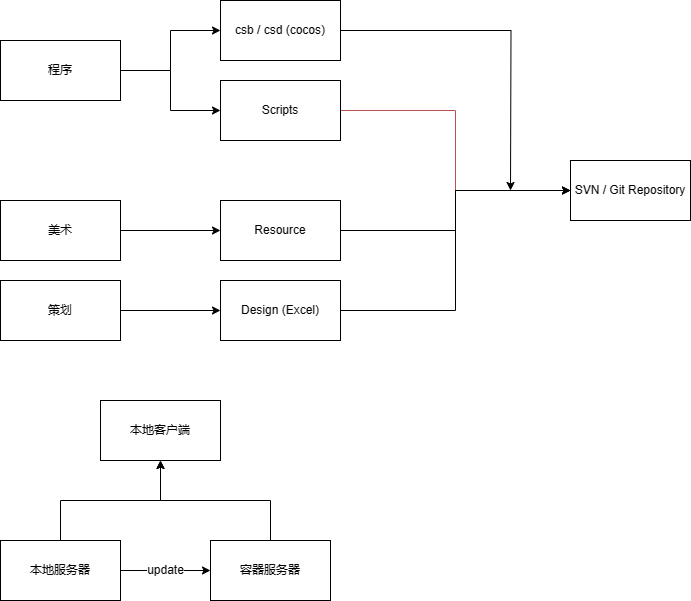

The diagram above was exported from draw.io. Its source (the exported page's mxGraphModel, read from the mxfile embedded in the PNG):
<mxGraphModel dx="1257" dy="785" grid="1" gridSize="10" guides="1" tooltips="1" connect="1" arrows="1" fold="1" page="1" pageScale="1" pageWidth="827" pageHeight="1169" math="0" shadow="0">
  <root>
    <mxCell id="0" />
    <mxCell id="1" parent="0" />
    <mxCell id="TpyCv2t6eD99jamaXTQm-39" style="edgeStyle=orthogonalEdgeStyle;rounded=0;orthogonalLoop=1;jettySize=auto;html=1;" parent="1" source="TpyCv2t6eD99jamaXTQm-31" target="TpyCv2t6eD99jamaXTQm-45" edge="1">
      <mxGeometry relative="1" as="geometry">
        <mxPoint x="260" y="345" as="targetPoint" />
      </mxGeometry>
    </mxCell>
    <mxCell id="TpyCv2t6eD99jamaXTQm-60" style="edgeStyle=orthogonalEdgeStyle;rounded=0;orthogonalLoop=1;jettySize=auto;html=1;" parent="1" source="TpyCv2t6eD99jamaXTQm-31" target="TpyCv2t6eD99jamaXTQm-59" edge="1">
      <mxGeometry relative="1" as="geometry" />
    </mxCell>
    <mxCell id="TpyCv2t6eD99jamaXTQm-31" value="程序" style="rounded=0;whiteSpace=wrap;html=1;" parent="1" vertex="1">
      <mxGeometry x="80" y="240" width="120" height="60" as="geometry" />
    </mxCell>
    <mxCell id="TpyCv2t6eD99jamaXTQm-55" style="edgeStyle=orthogonalEdgeStyle;rounded=0;orthogonalLoop=1;jettySize=auto;html=1;" parent="1" source="TpyCv2t6eD99jamaXTQm-32" target="TpyCv2t6eD99jamaXTQm-54" edge="1">
      <mxGeometry relative="1" as="geometry" />
    </mxCell>
    <mxCell id="TpyCv2t6eD99jamaXTQm-32" value="策划" style="rounded=0;whiteSpace=wrap;html=1;" parent="1" vertex="1">
      <mxGeometry x="80" y="480" width="120" height="60" as="geometry" />
    </mxCell>
    <mxCell id="TpyCv2t6eD99jamaXTQm-56" style="edgeStyle=orthogonalEdgeStyle;rounded=0;orthogonalLoop=1;jettySize=auto;html=1;" parent="1" source="TpyCv2t6eD99jamaXTQm-33" target="TpyCv2t6eD99jamaXTQm-53" edge="1">
      <mxGeometry relative="1" as="geometry" />
    </mxCell>
    <mxCell id="TpyCv2t6eD99jamaXTQm-33" value="美术" style="rounded=0;whiteSpace=wrap;html=1;" parent="1" vertex="1">
      <mxGeometry x="80" y="400" width="120" height="60" as="geometry" />
    </mxCell>
    <mxCell id="TpyCv2t6eD99jamaXTQm-51" style="edgeStyle=orthogonalEdgeStyle;rounded=0;orthogonalLoop=1;jettySize=auto;html=1;entryX=0.5;entryY=1;entryDx=0;entryDy=0;exitX=0.5;exitY=0;exitDx=0;exitDy=0;" parent="1" source="TpyCv2t6eD99jamaXTQm-36" target="TpyCv2t6eD99jamaXTQm-43" edge="1">
      <mxGeometry relative="1" as="geometry" />
    </mxCell>
    <mxCell id="TpyCv2t6eD99jamaXTQm-36" value="容器服务器" style="rounded=0;whiteSpace=wrap;html=1;" parent="1" vertex="1">
      <mxGeometry x="290" y="740" width="120" height="60" as="geometry" />
    </mxCell>
    <mxCell id="TpyCv2t6eD99jamaXTQm-43" value="本地客户端" style="rounded=0;whiteSpace=wrap;html=1;" parent="1" vertex="1">
      <mxGeometry x="180" y="600" width="120" height="60" as="geometry" />
    </mxCell>
    <mxCell id="TpyCv2t6eD99jamaXTQm-44" value="SVN / Git Repository" style="rounded=0;whiteSpace=wrap;html=1;" parent="1" vertex="1">
      <mxGeometry x="650" y="360" width="120" height="60" as="geometry" />
    </mxCell>
    <mxCell id="TpyCv2t6eD99jamaXTQm-64" style="edgeStyle=orthogonalEdgeStyle;rounded=0;orthogonalLoop=1;jettySize=auto;html=1;entryX=0;entryY=0.5;entryDx=0;entryDy=0;fillColor=#f8cecc;strokeColor=#b85450;" parent="1" source="TpyCv2t6eD99jamaXTQm-45" target="TpyCv2t6eD99jamaXTQm-44" edge="1">
      <mxGeometry relative="1" as="geometry" />
    </mxCell>
    <mxCell id="TpyCv2t6eD99jamaXTQm-45" value="Scripts" style="rounded=0;whiteSpace=wrap;html=1;" parent="1" vertex="1">
      <mxGeometry x="300" y="280" width="120" height="60" as="geometry" />
    </mxCell>
    <mxCell id="TpyCv2t6eD99jamaXTQm-63" style="edgeStyle=orthogonalEdgeStyle;rounded=0;orthogonalLoop=1;jettySize=auto;html=1;entryX=0;entryY=0.5;entryDx=0;entryDy=0;" parent="1" source="TpyCv2t6eD99jamaXTQm-53" target="TpyCv2t6eD99jamaXTQm-44" edge="1">
      <mxGeometry relative="1" as="geometry" />
    </mxCell>
    <mxCell id="TpyCv2t6eD99jamaXTQm-53" value="Resource" style="rounded=0;whiteSpace=wrap;html=1;" parent="1" vertex="1">
      <mxGeometry x="300" y="400" width="120" height="60" as="geometry" />
    </mxCell>
    <mxCell id="TpyCv2t6eD99jamaXTQm-62" style="edgeStyle=orthogonalEdgeStyle;rounded=0;orthogonalLoop=1;jettySize=auto;html=1;entryX=0;entryY=0.5;entryDx=0;entryDy=0;" parent="1" source="TpyCv2t6eD99jamaXTQm-54" target="TpyCv2t6eD99jamaXTQm-44" edge="1">
      <mxGeometry relative="1" as="geometry">
        <mxPoint x="540" y="410" as="targetPoint" />
      </mxGeometry>
    </mxCell>
    <mxCell id="TpyCv2t6eD99jamaXTQm-54" value="Design (Excel)" style="rounded=0;whiteSpace=wrap;html=1;" parent="1" vertex="1">
      <mxGeometry x="300" y="480" width="120" height="60" as="geometry" />
    </mxCell>
    <mxCell id="TpyCv2t6eD99jamaXTQm-58" style="edgeStyle=orthogonalEdgeStyle;rounded=0;orthogonalLoop=1;jettySize=auto;html=1;entryX=0.5;entryY=1;entryDx=0;entryDy=0;" parent="1" source="TpyCv2t6eD99jamaXTQm-57" target="TpyCv2t6eD99jamaXTQm-43" edge="1">
      <mxGeometry relative="1" as="geometry" />
    </mxCell>
    <mxCell id="TpyCv2t6eD99jamaXTQm-67" value="update" style="edgeStyle=orthogonalEdgeStyle;rounded=0;orthogonalLoop=1;jettySize=auto;html=1;" parent="1" source="TpyCv2t6eD99jamaXTQm-57" target="TpyCv2t6eD99jamaXTQm-36" edge="1">
      <mxGeometry relative="1" as="geometry" />
    </mxCell>
    <mxCell id="TpyCv2t6eD99jamaXTQm-57" value="本地服务器" style="rounded=0;whiteSpace=wrap;html=1;" parent="1" vertex="1">
      <mxGeometry x="80" y="740" width="120" height="60" as="geometry" />
    </mxCell>
    <mxCell id="TpyCv2t6eD99jamaXTQm-65" style="edgeStyle=orthogonalEdgeStyle;rounded=0;orthogonalLoop=1;jettySize=auto;html=1;" parent="1" source="TpyCv2t6eD99jamaXTQm-59" edge="1">
      <mxGeometry relative="1" as="geometry">
        <mxPoint x="590" y="390" as="targetPoint" />
      </mxGeometry>
    </mxCell>
    <mxCell id="TpyCv2t6eD99jamaXTQm-59" value="csb / csd (cocos)" style="rounded=0;whiteSpace=wrap;html=1;" parent="1" vertex="1">
      <mxGeometry x="300" y="200" width="120" height="60" as="geometry" />
    </mxCell>
  </root>
</mxGraphModel>